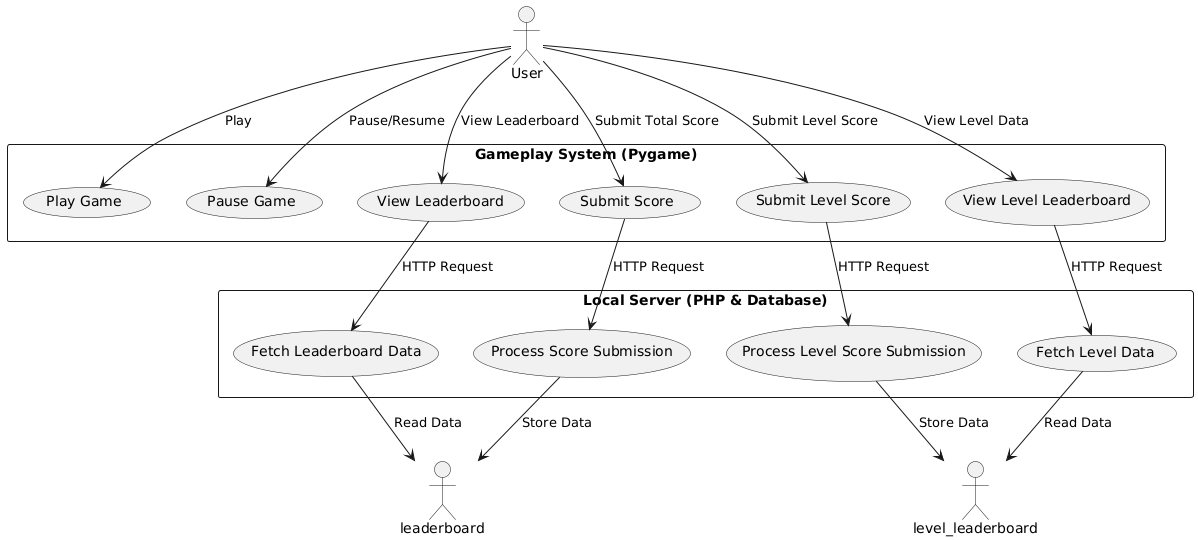

The diagram above was rendered by PlantUML. Its source (embedded in the PNG):
@startuml
actor User

rectangle "Gameplay System (Pygame)" {
  usecase "Play Game"
  usecase "Pause Game"
  usecase "Submit Score"
  usecase "Submit Level Score"
  usecase "View Leaderboard"
  usecase "View Level Leaderboard"
}

rectangle "Local Server (PHP & Database)" {
  usecase "Process Score Submission"
  usecase "Process Level Score Submission"
  usecase "Fetch Leaderboard Data"
  usecase "Fetch Level Data"
}

User --> "Play Game" : Play
User --> "Pause Game" : Pause/Resume
User --> "Submit Score" : Submit Total Score
User --> "Submit Level Score" : Submit Level Score
User --> "View Leaderboard" : View Leaderboard
User --> "View Level Leaderboard" : View Level Data

"Submit Score" --> "Process Score Submission" : HTTP Request
"Submit Level Score" --> "Process Level Score Submission" : HTTP Request
"View Leaderboard" --> "Fetch Leaderboard Data" : HTTP Request
"View Level Leaderboard" --> "Fetch Level Data" : HTTP Request

"Process Score Submission" --> "leaderboard" : Store Data
"Process Level Score Submission" --> "level_leaderboard" : Store Data

"Fetch Leaderboard Data" --> "leaderboard" : Read Data
"Fetch Level Data" --> "level_leaderboard" : Read Data
@enduml